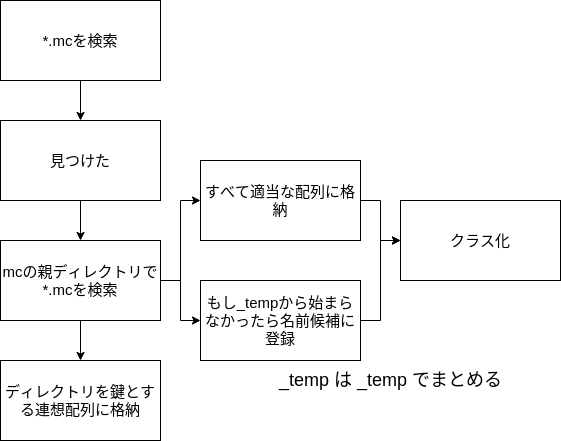

The diagram above was exported from draw.io. Its source (the exported page's mxGraphModel, read from the mxfile embedded in the PNG):
<mxGraphModel dx="1629" dy="669" grid="1" gridSize="10" guides="1" tooltips="1" connect="1" arrows="1" fold="1" page="1" pageScale="1" pageWidth="827" pageHeight="1169" math="0" shadow="0">
  <root>
    <mxCell id="0" />
    <mxCell id="1" parent="0" />
    <mxCell id="11" style="edgeStyle=orthogonalEdgeStyle;rounded=0;orthogonalLoop=1;jettySize=auto;html=1;fontSize=15;" parent="1" source="2" target="5" edge="1">
      <mxGeometry relative="1" as="geometry" />
    </mxCell>
    <mxCell id="2" value="*.mcを検索" style="rounded=0;whiteSpace=wrap;html=1;fontSize=15;" parent="1" vertex="1">
      <mxGeometry x="80" y="80" width="160" height="80" as="geometry" />
    </mxCell>
    <mxCell id="12" style="edgeStyle=orthogonalEdgeStyle;rounded=0;orthogonalLoop=1;jettySize=auto;html=1;fontSize=15;" parent="1" source="5" target="9" edge="1">
      <mxGeometry relative="1" as="geometry" />
    </mxCell>
    <mxCell id="5" value="見つけた" style="rounded=0;whiteSpace=wrap;html=1;fontSize=15;" parent="1" vertex="1">
      <mxGeometry x="80" y="200" width="160" height="80" as="geometry" />
    </mxCell>
    <mxCell id="17" style="edgeStyle=orthogonalEdgeStyle;rounded=0;orthogonalLoop=1;jettySize=auto;html=1;fontSize=15;" parent="1" source="6" target="7" edge="1">
      <mxGeometry relative="1" as="geometry" />
    </mxCell>
    <mxCell id="6" value="すべて適当な配列に格納" style="rounded=0;whiteSpace=wrap;html=1;fontSize=15;" parent="1" vertex="1">
      <mxGeometry x="280" y="240" width="160" height="80" as="geometry" />
    </mxCell>
    <mxCell id="7" value="クラス化" style="rounded=0;whiteSpace=wrap;html=1;fontSize=15;" parent="1" vertex="1">
      <mxGeometry x="480" y="280" width="160" height="80" as="geometry" />
    </mxCell>
    <mxCell id="18" style="edgeStyle=orthogonalEdgeStyle;rounded=0;orthogonalLoop=1;jettySize=auto;html=1;fontSize=15;" parent="1" source="8" target="7" edge="1">
      <mxGeometry relative="1" as="geometry" />
    </mxCell>
    <mxCell id="8" value="もし_tempから始まらなかったら名前候補に登録" style="rounded=0;whiteSpace=wrap;html=1;fontSize=15;" parent="1" vertex="1">
      <mxGeometry x="280" y="360" width="160" height="80" as="geometry" />
    </mxCell>
    <mxCell id="14" style="edgeStyle=orthogonalEdgeStyle;rounded=0;orthogonalLoop=1;jettySize=auto;html=1;fontSize=15;" parent="1" source="9" target="10" edge="1">
      <mxGeometry relative="1" as="geometry" />
    </mxCell>
    <mxCell id="15" style="edgeStyle=orthogonalEdgeStyle;rounded=0;orthogonalLoop=1;jettySize=auto;html=1;fontSize=15;" parent="1" source="9" target="6" edge="1">
      <mxGeometry relative="1" as="geometry" />
    </mxCell>
    <mxCell id="16" style="edgeStyle=orthogonalEdgeStyle;rounded=0;orthogonalLoop=1;jettySize=auto;html=1;fontSize=15;" parent="1" source="9" target="8" edge="1">
      <mxGeometry relative="1" as="geometry" />
    </mxCell>
    <mxCell id="9" value="mcの親ディレクトリで*.mcを検索" style="rounded=0;whiteSpace=wrap;html=1;fontSize=15;" parent="1" vertex="1">
      <mxGeometry x="80" y="320" width="160" height="80" as="geometry" />
    </mxCell>
    <mxCell id="10" value="ディレクトリを鍵とする連想配列に格納" style="rounded=0;whiteSpace=wrap;html=1;fontSize=15;" parent="1" vertex="1">
      <mxGeometry x="80" y="440" width="160" height="80" as="geometry" />
    </mxCell>
    <mxCell id="19" value="&lt;font style=&quot;font-size: 18px&quot;&gt;_temp は _temp で&lt;font&gt;まとめる&lt;/font&gt;&lt;/font&gt;" style="text;html=1;align=center;verticalAlign=middle;resizable=0;points=[];autosize=1;strokeColor=none;fillColor=none;" vertex="1" parent="1">
      <mxGeometry x="350" y="450" width="240" height="20" as="geometry" />
    </mxCell>
  </root>
</mxGraphModel>